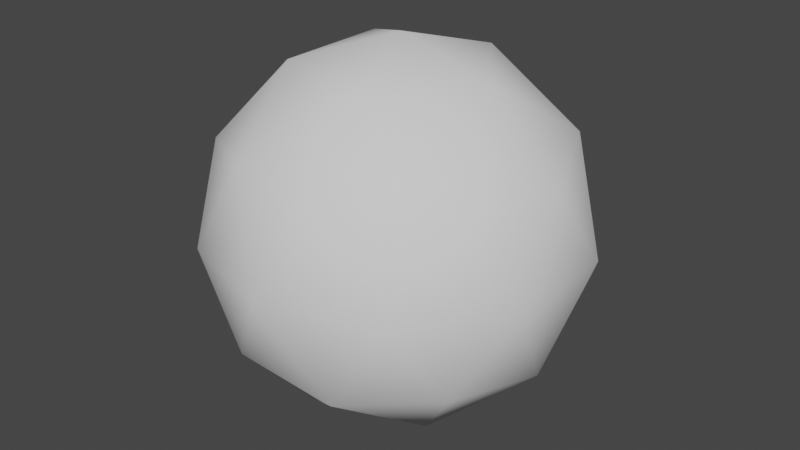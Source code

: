 # Source: smooth_shaded.blend  (saved by Blender 2.81.16; exported with 4.5.12 LTS)
import bpy
from mathutils import Matrix  # noqa: F401  (used for matrix-valued properties, if any)

bpy.ops.wm.read_factory_settings(use_empty=True)
scene = bpy.context.scene
scene.name = 'Scene'

# ---- collections
col_collection = bpy.data.collections.new('Collection'); scene.collection.children.link(col_collection)

# ---- world
world_world = bpy.data.worlds.new('World'); scene.world = world_world
world_world.use_nodes = True; world_world.node_tree.nodes.clear()
_N = world_world.node_tree.nodes; _L = world_world.node_tree.links
n0 = _N.new('ShaderNodeOutputWorld'); n0.name = 'World Output'; n0.location = (300, 300)
n1 = _N.new('ShaderNodeBackground'); n1.name = 'Background'; n1.location = (10, 300)
n1.inputs[0].default_value = (0.05088, 0.05088, 0.05088, 1.0)
_L.new(n1.outputs[0], n0.inputs[0])
n0.is_active_output = True
world_world.color = (0.05088, 0.05088, 0.05088)
world_world.use_sun_shadow = False
world_world.sun_shadow_jitter_overblur = 0.0

# ---- meshes
me_icosphere = bpy.data.meshes.new('Icosphere')
me_icosphere.from_pydata([(0.0, 0.0, -1.0), (0.7236, -0.5257, -0.4472), (-0.2764, -0.8506, -0.4472), (-0.8944, 0.0, -0.4472), (-0.2764, 0.8506, -0.4472), (0.7236, 0.5257, -0.4472), (0.2764, -0.8506, 0.4472), (-0.7236, -0.5257, 0.4472), (-0.7236, 0.5257, 0.4472), (0.2764, 0.8506, 0.4472), (0.8944, 0.0, 0.4472), (0.0, 0.0, 1.0), (-0.1625, -0.5, -0.8507), (0.4253, -0.309, -0.8507), (0.2629, -0.809, -0.5257), (0.8506, 0.0, -0.5257), (0.4253, 0.309, -0.8507), (-0.5257, 0.0, -0.8507), (-0.6882, -0.5, -0.5257), (-0.1625, 0.5, -0.8507), (-0.6882, 0.5, -0.5257), (0.2629, 0.809, -0.5257), (0.9511, -0.309, 0.0), (0.9511, 0.309, 0.0), (0.0, -1.0, 0.0), (0.5878, -0.809, 0.0), (-0.9511, -0.309, 0.0), (-0.5878, -0.809, 0.0), (-0.5878, 0.809, 0.0), (-0.9511, 0.309, 0.0), (0.5878, 0.809, 0.0), (0.0, 1.0, 0.0), (0.6882, -0.5, 0.5257), (-0.2629, -0.809, 0.5257), (-0.8506, 0.0, 0.5257), (-0.2629, 0.809, 0.5257), (0.6882, 0.5, 0.5257), (0.1625, -0.5, 0.8507), (0.5257, 0.0, 0.8507), (-0.4253, -0.309, 0.8507), (-0.4253, 0.309, 0.8507), (0.1625, 0.5, 0.8507)], [], [(0, 13, 12), (1, 13, 15), (0, 12, 17), (0, 17, 19), (0, 19, 16), (1, 15, 22), (2, 14, 24), (3, 18, 26), (4, 20, 28), (5, 21, 30), (1, 22, 25), (2, 24, 27), (3, 26, 29), (4, 28, 31), (5, 30, 23), (6, 32, 37), (7, 33, 39), (8, 34, 40), (9, 35, 41), (10, 36, 38), (38, 41, 11), (38, 36, 41), (36, 9, 41), (41, 40, 11), (41, 35, 40), (35, 8, 40), (40, 39, 11), (40, 34, 39), (34, 7, 39), (39, 37, 11), (39, 33, 37), (33, 6, 37), (37, 38, 11), (37, 32, 38), (32, 10, 38), (23, 36, 10), (23, 30, 36), (30, 9, 36), (31, 35, 9), (31, 28, 35), (28, 8, 35), (29, 34, 8), (29, 26, 34), (26, 7, 34), (27, 33, 7), (27, 24, 33), (24, 6, 33), (25, 32, 6), (25, 22, 32), (22, 10, 32), (30, 31, 9), (30, 21, 31), (21, 4, 31), (28, 29, 8), (28, 20, 29), (20, 3, 29), (26, 27, 7), (26, 18, 27), (18, 2, 27), (24, 25, 6), (24, 14, 25), (14, 1, 25), (22, 23, 10), (22, 15, 23), (15, 5, 23), (16, 21, 5), (16, 19, 21), (19, 4, 21), (19, 20, 4), (19, 17, 20), (17, 3, 20), (17, 18, 3), (17, 12, 18), (12, 2, 18), (15, 16, 5), (15, 13, 16), (13, 0, 16), (12, 14, 2), (12, 13, 14), (13, 1, 14)])
me_icosphere.polygons.foreach_set('use_smooth', [True] * 80)
_uv = me_icosphere.uv_layers.new(name='UVMap')
_uv.uv.foreach_set('vector', [0.8182, 0.0, 0.7727, 0.07873, 0.8636, 0.07873, 0.7273, 0.1575, 0.6818, 0.07873, 0.6364, 0.1575, 0.09091, 0.0, 0.04545, 0.07873, 0.1364, 0.07873, 0.2727, 0.0, 0.2273, 0.07873, 0.3182, 0.07873, 0.4545, 0.0, 0.4091, 0.07873, 0.5, 0.07873, 0.7273, 0.1575, 0.6364, 0.1575, 0.6818, 0.2362, 0.9091, 0.1575, 0.8182, 0.1575, 0.8636, 0.2362, 0.1818, 0.1575, 0.09091, 0.1575, 0.1364, 0.2362, 0.3636, 0.1575, 0.2727, 0.1575, 0.3182, 0.2362, 0.5455, 0.1575, 0.4545, 0.1575, 0.5, 0.2362, 0.7273, 0.1575, 0.6818, 0.2362, 0.7727, 0.2362, 0.9091, 0.1575, 0.8636, 0.2362, 0.9545, 0.2362, 0.1818, 0.1575, 0.1364, 0.2362, 0.2273, 0.2362, 0.3636, 0.1575, 0.3182, 0.2362, 0.4091, 0.2362, 0.5455, 0.1575, 0.5, 0.2362, 0.5909, 0.2362, 0.8182, 0.3149, 0.7273, 0.3149, 0.7727, 0.3937, 1.0, 0.3149, 0.9091, 0.3149, 0.9545, 0.3937, 0.2727, 0.3149, 0.1818, 0.3149, 0.2273, 0.3937, 0.4545, 0.3149, 0.3636, 0.3149, 0.4091, 0.3937, 0.6364, 0.3149, 0.5455, 0.3149, 0.5909, 0.3937, 0.5909, 0.3937, 0.5, 0.3937, 0.5455, 0.4724, 0.5909, 0.3937, 0.5455, 0.3149, 0.5, 0.3937, 0.5455, 0.3149, 0.4545, 0.3149, 0.5, 0.3937, 0.4091, 0.3937, 0.3182, 0.3937, 0.3636, 0.4724, 0.4091, 0.3937, 0.3636, 0.3149, 0.3182, 0.3937, 0.3636, 0.3149, 0.2727, 0.3149, 0.3182, 0.3937, 0.2273, 0.3937, 0.1364, 0.3937, 0.1818, 0.4724, 0.2273, 0.3937, 0.1818, 0.3149, 0.1364, 0.3937, 0.1818, 0.3149, 0.09091, 0.3149, 0.1364, 0.3937, 0.9545, 0.3937, 0.8636, 0.3937, 0.9091, 0.4724, 0.9545, 0.3937, 0.9091, 0.3149, 0.8636, 0.3937, 0.9091, 0.3149, 0.8182, 0.3149, 0.8636, 0.3937, 0.7727, 0.3937, 0.6818, 0.3937, 0.7273, 0.4724, 0.7727, 0.3937, 0.7273, 0.3149, 0.6818, 0.3937, 0.7273, 0.3149, 0.6364, 0.3149, 0.6818, 0.3937, 0.5909, 0.2362, 0.5455, 0.3149, 0.6364, 0.3149, 0.5909, 0.2362, 0.5, 0.2362, 0.5455, 0.3149, 0.5, 0.2362, 0.4545, 0.3149, 0.5455, 0.3149, 0.4091, 0.2362, 0.3636, 0.3149, 0.4545, 0.3149, 0.4091, 0.2362, 0.3182, 0.2362, 0.3636, 0.3149, 0.3182, 0.2362, 0.2727, 0.3149, 0.3636, 0.3149, 0.2273, 0.2362, 0.1818, 0.3149, 0.2727, 0.3149, 0.2273, 0.2362, 0.1364, 0.2362, 0.1818, 0.3149, 0.1364, 0.2362, 0.09091, 0.3149, 0.1818, 0.3149, 0.9545, 0.2362, 0.9091, 0.3149, 1.0, 0.3149, 0.9545, 0.2362, 0.8636, 0.2362, 0.9091, 0.3149, 0.8636, 0.2362, 0.8182, 0.3149, 0.9091, 0.3149, 0.7727, 0.2362, 0.7273, 0.3149, 0.8182, 0.3149, 0.7727, 0.2362, 0.6818, 0.2362, 0.7273, 0.3149, 0.6818, 0.2362, 0.6364, 0.3149, 0.7273, 0.3149, 0.5, 0.2362, 0.4091, 0.2362, 0.4545, 0.3149, 0.5, 0.2362, 0.4545, 0.1575, 0.4091, 0.2362, 0.4545, 0.1575, 0.3636, 0.1575, 0.4091, 0.2362, 0.3182, 0.2362, 0.2273, 0.2362, 0.2727, 0.3149, 0.3182, 0.2362, 0.2727, 0.1575, 0.2273, 0.2362, 0.2727, 0.1575, 0.1818, 0.1575, 0.2273, 0.2362, 0.1364, 0.2362, 0.04545, 0.2362, 0.09091, 0.3149, 0.1364, 0.2362, 0.09091, 0.1575, 0.04545, 0.2362, 0.09091, 0.1575, 0.0, 0.1575, 0.04545, 0.2362, 0.8636, 0.2362, 0.7727, 0.2362, 0.8182, 0.3149, 0.8636, 0.2362, 0.8182, 0.1575, 0.7727, 0.2362, 0.8182, 0.1575, 0.7273, 0.1575, 0.7727, 0.2362, 0.6818, 0.2362, 0.5909, 0.2362, 0.6364, 0.3149, 0.6818, 0.2362, 0.6364, 0.1575, 0.5909, 0.2362, 0.6364, 0.1575, 0.5455, 0.1575, 0.5909, 0.2362, 0.5, 0.07873, 0.4545, 0.1575, 0.5455, 0.1575, 0.5, 0.07873, 0.4091, 0.07873, 0.4545, 0.1575, 0.4091, 0.07873, 0.3636, 0.1575, 0.4545, 0.1575, 0.3182, 0.07873, 0.2727, 0.1575, 0.3636, 0.1575, 0.3182, 0.07873, 0.2273, 0.07873, 0.2727, 0.1575, 0.2273, 0.07873, 0.1818, 0.1575, 0.2727, 0.1575, 0.1364, 0.07873, 0.09091, 0.1575, 0.1818, 0.1575, 0.1364, 0.07873, 0.04545, 0.07873, 0.09091, 0.1575, 0.04545, 0.07873, 0.0, 0.1575, 0.09091, 0.1575, 0.6364, 0.1575, 0.5909, 0.07873, 0.5455, 0.1575, 0.6364, 0.1575, 0.6818, 0.07873, 0.5909, 0.07873, 0.6818, 0.07873, 0.6364, 0.0, 0.5909, 0.07873, 0.8636, 0.07873, 0.8182, 0.1575, 0.9091, 0.1575, 0.8636, 0.07873, 0.7727, 0.07873, 0.8182, 0.1575, 0.7727, 0.07873, 0.7273, 0.1575, 0.8182, 0.1575])
me_icosphere.use_remesh_fix_poles = True
me_icosphere.use_remesh_preserve_attributes = False
me_icosphere.use_mirror_vertex_groups = False
me_icosphere.update()

# ---- objects
ob_icosphere = bpy.data.objects.new('Icosphere', me_icosphere)

# ---- transforms, parenting, visibility, modifiers, constraints
ob_icosphere.location = (0.0, 0.0, 0.9791)
ob_icosphere.lineart.crease_threshold = 0.0

# ---- collection membership
col_collection.objects.link(ob_icosphere)

# ---- scene / render settings (as saved in the file)
scene.frame_start = 1; scene.frame_end = 250; scene.frame_set(176)
scene.render.engine = 'BLENDER_EEVEE_NEXT'
scene.cycles.use_denoising = False
scene.cycles.samples = 128
scene.cycles.sampling_pattern = 'TABULATED_SOBOL'
scene.cycles.use_adaptive_sampling = False
scene.cycles.use_light_tree = False
scene.view_settings.view_transform = 'Filmic'
bpy.context.view_layer.update()

# ---- added for rendering (the .blend has no active camera and no usable light): camera, sun
cam_auto = bpy.data.cameras.new('AutoCamera')
cam_auto.lens = 50.0
cam_auto.sensor_width = 36.0
cam_auto.clip_end = 1000.0
ob_auto_camera = bpy.data.objects.new('AutoCamera', cam_auto)
scene.collection.objects.link(ob_auto_camera)
ob_auto_camera.location = (3.15365, -3.78438, 3.502)
ob_auto_camera.rotation_euler = (1.09748, -7.21219e-08, 0.694738)
scene.camera = ob_auto_camera
light_auto_sun = bpy.data.lights.new('AutoSun', 'SUN')
light_auto_sun.energy = 3.0
light_auto_sun.angle = 0.0523599
ob_auto_sun = bpy.data.objects.new('AutoSun', light_auto_sun)
scene.collection.objects.link(ob_auto_sun)
ob_auto_sun.rotation_euler = (0.872665, 0.174533, 0.523599)
bpy.context.view_layer.update()
